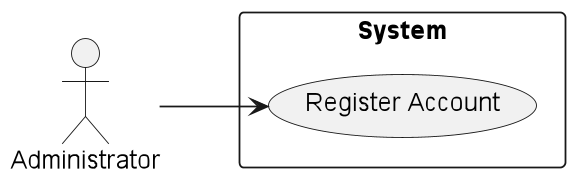

The diagram above was rendered by PlantUML. Its source (embedded in the PNG):
@startuml
'https://plantuml.com/use-case-diagram
left to right direction
actor "Administrator" as fc
rectangle System {
  usecase "Register Account" as UC1
}
fc --> UC1
@enduml